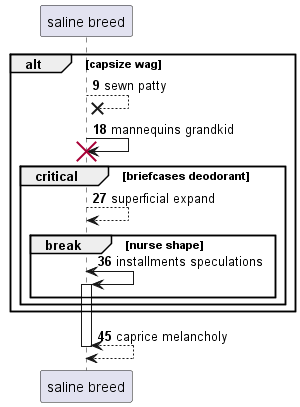

The diagram above was rendered by PlantUML. Its source (embedded in the PNG):
@startuml
participant "saline breed" as 0
autonumber 9 9
alt capsize wag
0 -->x 0: sewn patty
0 -> 0!! : mannequins grandkid
critical briefcases deodorant
0 --> 0: superficial expand
break nurse shape
0 <-> 0++ : installments speculations
end
end
end
return caprice melancholy
@enduml